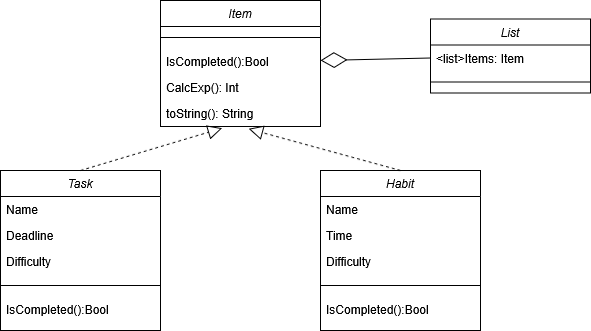

The diagram above was exported from draw.io. Its source (the exported page's mxGraphModel, read from the mxfile embedded in the PNG):
<mxGraphModel dx="1042" dy="563" grid="1" gridSize="10" guides="1" tooltips="1" connect="1" arrows="1" fold="1" page="1" pageScale="1" pageWidth="827" pageHeight="1169" math="0" shadow="0">
  <root>
    <mxCell id="WIyWlLk6GJQsqaUBKTNV-0" />
    <mxCell id="WIyWlLk6GJQsqaUBKTNV-1" parent="WIyWlLk6GJQsqaUBKTNV-0" />
    <mxCell id="8kJrsxOL7OOZTLWoiTo--0" value="Item" style="swimlane;fontStyle=2;align=center;verticalAlign=top;childLayout=stackLayout;horizontal=1;startSize=26;horizontalStack=0;resizeParent=1;resizeLast=0;collapsible=1;marginBottom=0;rounded=0;shadow=0;strokeWidth=1;" parent="WIyWlLk6GJQsqaUBKTNV-1" vertex="1">
      <mxGeometry x="330" y="570" width="160" height="126" as="geometry">
        <mxRectangle x="230" y="140" width="160" height="26" as="alternateBounds" />
      </mxGeometry>
    </mxCell>
    <mxCell id="8kJrsxOL7OOZTLWoiTo--3" value="" style="line;html=1;strokeWidth=1;align=left;verticalAlign=middle;spacingTop=-1;spacingLeft=3;spacingRight=3;rotatable=0;labelPosition=right;points=[];portConstraint=eastwest;" parent="8kJrsxOL7OOZTLWoiTo--0" vertex="1">
      <mxGeometry y="26" width="160" height="22" as="geometry" />
    </mxCell>
    <mxCell id="8kJrsxOL7OOZTLWoiTo--4" value="IsCompleted():Bool" style="text;align=left;verticalAlign=top;spacingLeft=4;spacingRight=4;overflow=hidden;rotatable=0;points=[[0,0.5],[1,0.5]];portConstraint=eastwest;" parent="8kJrsxOL7OOZTLWoiTo--0" vertex="1">
      <mxGeometry y="48" width="160" height="26" as="geometry" />
    </mxCell>
    <mxCell id="8kJrsxOL7OOZTLWoiTo--5" value="CalcExp(): Int" style="text;align=left;verticalAlign=top;spacingLeft=4;spacingRight=4;overflow=hidden;rotatable=0;points=[[0,0.5],[1,0.5]];portConstraint=eastwest;" parent="8kJrsxOL7OOZTLWoiTo--0" vertex="1">
      <mxGeometry y="74" width="160" height="26" as="geometry" />
    </mxCell>
    <mxCell id="744UhCMdIBfyqi2SN-0e-0" value="toString(): String" style="text;align=left;verticalAlign=top;spacingLeft=4;spacingRight=4;overflow=hidden;rotatable=0;points=[[0,0.5],[1,0.5]];portConstraint=eastwest;" parent="8kJrsxOL7OOZTLWoiTo--0" vertex="1">
      <mxGeometry y="100" width="160" height="26" as="geometry" />
    </mxCell>
    <mxCell id="8kJrsxOL7OOZTLWoiTo--38" value="List" style="swimlane;fontStyle=2;align=center;verticalAlign=top;childLayout=stackLayout;horizontal=1;startSize=26;horizontalStack=0;resizeParent=1;resizeLast=0;collapsible=1;marginBottom=0;rounded=0;shadow=0;strokeWidth=1;" parent="WIyWlLk6GJQsqaUBKTNV-1" vertex="1">
      <mxGeometry x="600" y="588.5" width="160" height="74" as="geometry">
        <mxRectangle x="230" y="140" width="160" height="26" as="alternateBounds" />
      </mxGeometry>
    </mxCell>
    <mxCell id="8kJrsxOL7OOZTLWoiTo--39" value="&lt;list&gt;Items: Item" style="text;align=left;verticalAlign=top;spacingLeft=4;spacingRight=4;overflow=hidden;rotatable=0;points=[[0,0.5],[1,0.5]];portConstraint=eastwest;" parent="8kJrsxOL7OOZTLWoiTo--38" vertex="1">
      <mxGeometry y="26" width="160" height="26" as="geometry" />
    </mxCell>
    <mxCell id="8kJrsxOL7OOZTLWoiTo--42" value="" style="line;html=1;strokeWidth=1;align=left;verticalAlign=middle;spacingTop=-1;spacingLeft=3;spacingRight=3;rotatable=0;labelPosition=right;points=[];portConstraint=eastwest;" parent="8kJrsxOL7OOZTLWoiTo--38" vertex="1">
      <mxGeometry y="52" width="160" height="22" as="geometry" />
    </mxCell>
    <mxCell id="8kJrsxOL7OOZTLWoiTo--45" value="Task" style="swimlane;fontStyle=2;align=center;verticalAlign=top;childLayout=stackLayout;horizontal=1;startSize=26;horizontalStack=0;resizeParent=1;resizeLast=0;collapsible=1;marginBottom=0;rounded=0;shadow=0;strokeWidth=1;" parent="WIyWlLk6GJQsqaUBKTNV-1" vertex="1">
      <mxGeometry x="170" y="740" width="160" height="160" as="geometry">
        <mxRectangle x="230" y="140" width="160" height="26" as="alternateBounds" />
      </mxGeometry>
    </mxCell>
    <mxCell id="8kJrsxOL7OOZTLWoiTo--46" value="Name" style="text;align=left;verticalAlign=top;spacingLeft=4;spacingRight=4;overflow=hidden;rotatable=0;points=[[0,0.5],[1,0.5]];portConstraint=eastwest;" parent="8kJrsxOL7OOZTLWoiTo--45" vertex="1">
      <mxGeometry y="26" width="160" height="26" as="geometry" />
    </mxCell>
    <mxCell id="8kJrsxOL7OOZTLWoiTo--47" value="Deadline" style="text;align=left;verticalAlign=top;spacingLeft=4;spacingRight=4;overflow=hidden;rotatable=0;points=[[0,0.5],[1,0.5]];portConstraint=eastwest;" parent="8kJrsxOL7OOZTLWoiTo--45" vertex="1">
      <mxGeometry y="52" width="160" height="26" as="geometry" />
    </mxCell>
    <mxCell id="8kJrsxOL7OOZTLWoiTo--48" value="Difficulty" style="text;align=left;verticalAlign=top;spacingLeft=4;spacingRight=4;overflow=hidden;rotatable=0;points=[[0,0.5],[1,0.5]];portConstraint=eastwest;" parent="8kJrsxOL7OOZTLWoiTo--45" vertex="1">
      <mxGeometry y="78" width="160" height="26" as="geometry" />
    </mxCell>
    <mxCell id="8kJrsxOL7OOZTLWoiTo--49" value="" style="line;html=1;strokeWidth=1;align=left;verticalAlign=middle;spacingTop=-1;spacingLeft=3;spacingRight=3;rotatable=0;labelPosition=right;points=[];portConstraint=eastwest;" parent="8kJrsxOL7OOZTLWoiTo--45" vertex="1">
      <mxGeometry y="104" width="160" height="22" as="geometry" />
    </mxCell>
    <mxCell id="8kJrsxOL7OOZTLWoiTo--50" value="IsCompleted():Bool" style="text;align=left;verticalAlign=top;spacingLeft=4;spacingRight=4;overflow=hidden;rotatable=0;points=[[0,0.5],[1,0.5]];portConstraint=eastwest;" parent="8kJrsxOL7OOZTLWoiTo--45" vertex="1">
      <mxGeometry y="126" width="160" height="26" as="geometry" />
    </mxCell>
    <mxCell id="8kJrsxOL7OOZTLWoiTo--52" value="Habit" style="swimlane;fontStyle=2;align=center;verticalAlign=top;childLayout=stackLayout;horizontal=1;startSize=26;horizontalStack=0;resizeParent=1;resizeLast=0;collapsible=1;marginBottom=0;rounded=0;shadow=0;strokeWidth=1;" parent="WIyWlLk6GJQsqaUBKTNV-1" vertex="1">
      <mxGeometry x="490" y="740" width="160" height="160" as="geometry">
        <mxRectangle x="230" y="140" width="160" height="26" as="alternateBounds" />
      </mxGeometry>
    </mxCell>
    <mxCell id="8kJrsxOL7OOZTLWoiTo--53" value="Name" style="text;align=left;verticalAlign=top;spacingLeft=4;spacingRight=4;overflow=hidden;rotatable=0;points=[[0,0.5],[1,0.5]];portConstraint=eastwest;" parent="8kJrsxOL7OOZTLWoiTo--52" vertex="1">
      <mxGeometry y="26" width="160" height="26" as="geometry" />
    </mxCell>
    <mxCell id="8kJrsxOL7OOZTLWoiTo--54" value="Time" style="text;align=left;verticalAlign=top;spacingLeft=4;spacingRight=4;overflow=hidden;rotatable=0;points=[[0,0.5],[1,0.5]];portConstraint=eastwest;" parent="8kJrsxOL7OOZTLWoiTo--52" vertex="1">
      <mxGeometry y="52" width="160" height="26" as="geometry" />
    </mxCell>
    <mxCell id="8kJrsxOL7OOZTLWoiTo--55" value="Difficulty" style="text;align=left;verticalAlign=top;spacingLeft=4;spacingRight=4;overflow=hidden;rotatable=0;points=[[0,0.5],[1,0.5]];portConstraint=eastwest;" parent="8kJrsxOL7OOZTLWoiTo--52" vertex="1">
      <mxGeometry y="78" width="160" height="26" as="geometry" />
    </mxCell>
    <mxCell id="8kJrsxOL7OOZTLWoiTo--56" value="" style="line;html=1;strokeWidth=1;align=left;verticalAlign=middle;spacingTop=-1;spacingLeft=3;spacingRight=3;rotatable=0;labelPosition=right;points=[];portConstraint=eastwest;" parent="8kJrsxOL7OOZTLWoiTo--52" vertex="1">
      <mxGeometry y="104" width="160" height="22" as="geometry" />
    </mxCell>
    <mxCell id="8kJrsxOL7OOZTLWoiTo--57" value="IsCompleted():Bool" style="text;align=left;verticalAlign=top;spacingLeft=4;spacingRight=4;overflow=hidden;rotatable=0;points=[[0,0.5],[1,0.5]];portConstraint=eastwest;" parent="8kJrsxOL7OOZTLWoiTo--52" vertex="1">
      <mxGeometry y="126" width="160" height="26" as="geometry" />
    </mxCell>
    <mxCell id="8kJrsxOL7OOZTLWoiTo--59" value="" style="endArrow=block;dashed=1;endFill=0;endSize=12;html=1;rounded=0;exitX=0.5;exitY=0;exitDx=0;exitDy=0;entryX=0.386;entryY=1.062;entryDx=0;entryDy=0;entryPerimeter=0;" parent="WIyWlLk6GJQsqaUBKTNV-1" source="8kJrsxOL7OOZTLWoiTo--45" target="744UhCMdIBfyqi2SN-0e-0" edge="1">
      <mxGeometry width="160" relative="1" as="geometry">
        <mxPoint x="250" y="750" as="sourcePoint" />
        <mxPoint x="410" y="700" as="targetPoint" />
      </mxGeometry>
    </mxCell>
    <mxCell id="8kJrsxOL7OOZTLWoiTo--60" value="" style="endArrow=block;dashed=1;endFill=0;endSize=12;html=1;rounded=0;exitX=0.5;exitY=0;exitDx=0;exitDy=0;entryX=0.551;entryY=1.092;entryDx=0;entryDy=0;entryPerimeter=0;" parent="WIyWlLk6GJQsqaUBKTNV-1" source="8kJrsxOL7OOZTLWoiTo--52" target="744UhCMdIBfyqi2SN-0e-0" edge="1">
      <mxGeometry width="160" relative="1" as="geometry">
        <mxPoint x="260" y="750" as="sourcePoint" />
        <mxPoint x="410" y="680" as="targetPoint" />
      </mxGeometry>
    </mxCell>
    <mxCell id="8kJrsxOL7OOZTLWoiTo--61" value="" style="endArrow=diamondThin;endFill=0;endSize=24;html=1;rounded=0;exitX=0;exitY=0.5;exitDx=0;exitDy=0;" parent="WIyWlLk6GJQsqaUBKTNV-1" source="8kJrsxOL7OOZTLWoiTo--39" edge="1">
      <mxGeometry width="160" relative="1" as="geometry">
        <mxPoint x="570" y="630" as="sourcePoint" />
        <mxPoint x="490" y="630" as="targetPoint" />
      </mxGeometry>
    </mxCell>
  </root>
</mxGraphModel>